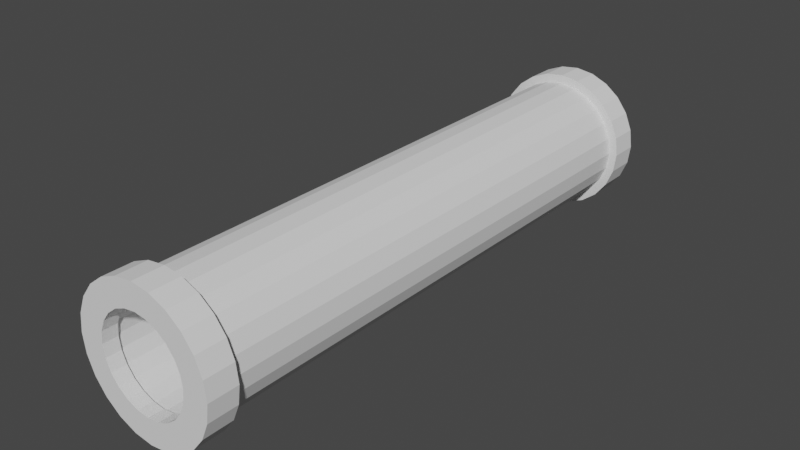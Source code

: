 # Source: pipe.blend  (saved by Blender 2.93.20; exported with 4.5.12 LTS)
import bpy
from mathutils import Matrix  # noqa: F401  (used for matrix-valued properties, if any)

bpy.ops.wm.read_factory_settings(use_empty=True)
scene = bpy.context.scene
scene.name = 'Scene'

# ---- collections
col_collection = bpy.data.collections.new('Collection'); scene.collection.children.link(col_collection)

# ---- world
world_world = bpy.data.worlds.new('World'); scene.world = world_world
world_world.use_nodes = True; world_world.node_tree.nodes.clear()
_N = world_world.node_tree.nodes; _L = world_world.node_tree.links
n0 = _N.new('ShaderNodeOutputWorld'); n0.name = 'World Output'; n0.location = (300, 300)
n1 = _N.new('ShaderNodeBackground'); n1.name = 'Background'; n1.location = (10, 300)
n1.inputs[0].default_value = (0.05088, 0.05088, 0.05088, 1.0)
_L.new(n1.outputs[0], n0.inputs[0])
n0.is_active_output = True
world_world.color = (0.05088, 0.05088, 0.05088)
world_world.use_sun_shadow = False
world_world.sun_shadow_jitter_overblur = 0.0

# ---- meshes
me_x = bpy.data.meshes.new('Цилиндр')
me_x.from_pydata([(-8.882e-16, 4.482, 2.028), (8.882e-16, -4.482, 2.028), (0.2588, 4.482, 1.994), (0.2588, -4.482, 1.994), (0.5, 4.482, 1.894), (0.5, -4.482, 1.894), (0.7071, 4.482, 1.735), (0.7071, -4.482, 1.736), (0.866, 4.482, 1.528), (0.866, -4.482, 1.528), (0.9659, 4.482, 1.287), (0.9659, -4.482, 1.287), (1.0, 4.482, 1.028), (1.0, -4.482, 1.028), (0.9659, 4.482, 0.7695), (0.9659, -4.482, 0.7696), (0.866, 4.482, 0.5284), (0.866, -4.482, 0.5284), (0.7071, 4.482, 0.3213), (0.7071, -4.482, 0.3213), (0.5, 4.482, 0.1623), (0.5, -4.482, 0.1624), (0.2588, 4.482, 0.06243), (0.2588, -4.482, 0.06248), (-8.742e-08, 4.482, 0.02836), (-8.742e-08, -4.482, 0.0284), (-0.2588, 4.482, 0.06243), (-0.2588, -4.482, 0.06248), (-0.5, 4.482, 0.1623), (-0.5, -4.482, 0.1624), (-0.7071, 4.482, 0.3213), (-0.7071, -4.482, 0.3213), (-0.866, 4.482, 0.5284), (-0.866, -4.482, 0.5284), (-0.9659, 4.482, 0.7695), (-0.9659, -4.482, 0.7696), (-1.0, 4.482, 1.028), (-1.0, -4.482, 1.028), (-0.9659, 4.482, 1.287), (-0.9659, -4.482, 1.287), (-0.866, 4.482, 1.528), (-0.866, -4.482, 1.528), (-0.7071, 4.482, 1.735), (-0.7071, -4.482, 1.736), (-0.5, 4.482, 1.894), (-0.5, -4.482, 1.894), (-0.2588, 4.482, 1.994), (-0.2588, -4.482, 1.994), (-1.878e-09, -4.482, 1.812), (0.2029, -4.482, 1.786), (0.392, -4.482, 1.707), (0.5544, -4.482, 1.583), (0.679, -4.482, 1.42), (0.7573, -4.482, 1.231), (0.784, -4.482, 1.028), (0.7573, -4.482, 0.8255), (0.679, -4.482, 0.6364), (0.5544, -4.482, 0.474), (0.392, -4.482, 0.3494), (0.2029, -4.482, 0.2711), (-7.042e-08, -4.482, 0.2444), (-0.2029, -4.482, 0.2711), (-0.392, -4.482, 0.3494), (-0.5544, -4.482, 0.474), (-0.679, -4.482, 0.6364), (-0.7573, -4.482, 0.8255), (-0.784, -4.482, 1.028), (-0.7573, -4.482, 1.231), (-0.679, -4.482, 1.42), (-0.5544, -4.482, 1.583), (-0.392, -4.482, 1.707), (-0.2029, -4.482, 1.786), (-6.007e-09, 4.482, 1.8), (0.1996, 4.482, 1.773), (0.3856, 4.482, 1.696), (0.5454, 4.482, 1.574), (0.6679, 4.482, 1.414), (0.745, 4.482, 1.228), (0.7713, 4.482, 1.028), (0.745, 4.482, 0.8287), (0.6679, 4.482, 0.6427), (0.5454, 4.482, 0.483), (0.3856, 4.482, 0.3604), (0.1996, 4.482, 0.2834), (-7.343e-08, 4.482, 0.2571), (-0.1996, 4.482, 0.2834), (-0.3856, 4.482, 0.3604), (-0.5454, 4.482, 0.483), (-0.6679, 4.482, 0.6427), (-0.745, 4.482, 0.8287), (-0.7713, 4.482, 1.028), (-0.745, 4.482, 1.228), (-0.6679, 4.482, 1.414), (-0.5454, 4.482, 1.574), (-0.3856, 4.482, 1.696), (-0.1996, 4.482, 1.773), (0.5517, -4.482, 1.585), (-8.423e-16, 4.251, 2.028), (0.2588, 4.251, 1.994), (0.5, 4.251, 1.894), (0.7071, 4.251, 1.735), (0.866, 4.251, 1.528), (0.9659, 4.251, 1.287), (1.0, 4.251, 1.028), (0.9659, 4.251, 0.7695), (0.866, 4.251, 0.5284), (0.7071, 4.251, 0.3213), (0.5, 4.251, 0.1623), (0.2588, 4.251, 0.06243), (-8.742e-08, 4.251, 0.02836), (-0.2588, 4.251, 0.06243), (-0.5, 4.251, 0.1623), (-0.7071, 4.251, 0.3213), (-0.866, 4.251, 0.5284), (-0.9659, 4.251, 0.7695), (-1.0, 4.251, 1.028), (-0.9659, 4.251, 1.287), (-0.866, 4.251, 1.528), (-0.7071, 4.251, 1.735), (-0.5, 4.251, 1.894), (-0.2588, 4.251, 1.994), (1.195e-09, 4.251, 2.166), (0.2944, 4.251, 2.127), (0.5687, 4.251, 2.013), (0.8043, 4.251, 1.833), (0.9851, 4.251, 1.597), (1.099, 4.251, 1.323), (1.137, 4.251, 1.028), (1.099, 4.251, 0.734), (0.9851, 4.251, 0.4596), (0.8043, 4.251, 0.2241), (0.5687, 4.251, 0.0433), (0.2944, 4.251, -0.07034), (-9.824e-08, 4.251, -0.1091), (-0.2944, 4.251, -0.07034), (-0.5687, 4.251, 0.0433), (-0.8043, 4.251, 0.2241), (-0.9851, 4.251, 0.4596), (-1.099, 4.251, 0.734), (-1.137, 4.251, 1.028), (-1.099, 4.251, 1.323), (-0.9851, 4.251, 1.597), (-0.8043, 4.251, 1.833), (-0.5687, 4.251, 2.013), (-0.2944, 4.251, 2.127), (1.195e-09, 4.724, 2.166), (0.2944, 4.724, 2.127), (0.5687, 4.724, 2.013), (0.8043, 4.724, 1.833), (0.9851, 4.724, 1.597), (1.099, 4.724, 1.323), (1.137, 4.724, 1.028), (1.099, 4.724, 0.734), (0.9851, 4.724, 0.4596), (0.8043, 4.724, 0.2241), (0.5687, 4.724, 0.0433), (0.2944, 4.724, -0.07034), (-9.824e-08, 4.724, -0.1091), (-0.2944, 4.724, -0.07034), (-0.5687, 4.724, 0.0433), (-0.8043, 4.724, 0.2241), (-0.9851, 4.724, 0.4596), (-1.099, 4.724, 0.734), (-1.137, 4.724, 1.028), (-1.099, 4.724, 1.323), (-0.9851, 4.724, 1.597), (-0.8043, 4.724, 1.833), (-0.5687, 4.724, 2.013), (-0.2944, 4.724, 2.127), (-1.113e-10, 4.724, 1.762), (0.1899, 4.724, 1.737), (0.3668, 4.724, 1.664), (0.5187, 4.724, 1.547), (0.6353, 4.724, 1.395), (0.7086, 4.724, 1.218), (0.7336, 4.724, 1.028), (0.7086, 4.724, 0.8385), (0.6353, 4.724, 0.6616), (0.5187, 4.724, 0.5096), (0.3668, 4.724, 0.3931), (0.1899, 4.724, 0.3198), (-6.424e-08, 4.724, 0.2948), (-0.1899, 4.724, 0.3198), (-0.3668, 4.724, 0.3931), (-0.5187, 4.724, 0.5096), (-0.6353, 4.724, 0.6616), (-0.7086, 4.724, 0.8385), (-0.7336, 4.724, 1.028), (-0.7086, 4.724, 1.218), (-0.6353, 4.724, 1.395), (-0.5187, 4.724, 1.547), (-0.3668, 4.724, 1.664), (-0.1899, 4.724, 1.737), (-1.113e-10, 4.409, 1.762), (0.1899, 4.409, 1.737), (0.3668, 4.409, 1.664), (0.5187, 4.409, 1.547), (0.6353, 4.409, 1.395), (0.7086, 4.409, 1.218), (0.7336, 4.409, 1.028), (0.7086, 4.409, 0.8385), (0.6353, 4.409, 0.6616), (0.5187, 4.409, 0.5096), (0.3668, 4.409, 0.3931), (0.1899, 4.409, 0.3198), (-6.424e-08, 4.409, 0.2948), (-0.1899, 4.409, 0.3198), (-0.3668, 4.409, 0.3931), (-0.5187, 4.409, 0.5096), (-0.6353, 4.409, 0.6616), (-0.7086, 4.409, 0.8385), (-0.7336, 4.409, 1.028), (-0.7086, 4.409, 1.218), (-0.6353, 4.409, 1.395), (-0.5187, 4.409, 1.547), (-0.3668, 4.409, 1.664), (-0.1899, 4.409, 1.737), (5.788e-10, 4.409, 1.902), (0.2261, 4.409, 1.872), (0.4368, 4.409, 1.785), (0.6178, 4.409, 1.646), (0.7566, 4.409, 1.465), (0.8439, 4.409, 1.254), (0.8737, 4.409, 1.028), (0.8439, 4.409, 0.8022), (0.7566, 4.409, 0.5915), (0.6178, 4.409, 0.4106), (0.4368, 4.409, 0.2718), (0.2261, 4.409, 0.1845), (-7.58e-08, 4.409, 0.1547), (-0.2261, 4.409, 0.1845), (-0.4368, 4.409, 0.2718), (-0.6178, 4.409, 0.4106), (-0.7566, 4.409, 0.5915), (-0.8439, 4.409, 0.8022), (-0.8737, 4.409, 1.028), (-0.8439, 4.409, 1.254), (-0.7566, 4.409, 1.465), (-0.6178, 4.409, 1.646), (-0.4368, 4.409, 1.785), (-0.2261, 4.409, 1.872), (8.234e-16, -4.155, 2.028), (0.2588, -4.155, 1.994), (0.5, -4.155, 1.894), (0.7071, -4.155, 1.736), (0.866, -4.155, 1.528), (0.9659, -4.155, 1.287), (1.0, -4.155, 1.028), (0.9659, -4.155, 0.7696), (0.866, -4.155, 0.5284), (0.7071, -4.155, 0.3213), (0.5, -4.155, 0.1624), (0.2588, -4.155, 0.06247), (-8.742e-08, -4.155, 0.0284), (-0.2588, -4.155, 0.06247), (-0.5, -4.155, 0.1624), (-0.7071, -4.155, 0.3213), (-0.866, -4.155, 0.5284), (-0.9659, -4.155, 0.7696), (-1.0, -4.155, 1.028), (-0.9659, -4.155, 1.287), (-0.866, -4.155, 1.528), (-0.7071, -4.155, 1.736), (-0.5, -4.155, 1.894), (-0.2588, -4.155, 1.994), (1.222e-09, -4.155, 2.169), (0.2952, -4.155, 2.13), (0.5703, -4.155, 2.016), (0.8065, -4.155, 1.835), (0.9878, -4.155, 1.599), (1.102, -4.155, 1.324), (1.141, -4.155, 1.028), (1.102, -4.155, 0.7332), (0.9878, -4.155, 0.4581), (0.8065, -4.155, 0.2219), (0.5703, -4.155, 0.04059), (0.2952, -4.155, -0.07336), (-9.849e-08, -4.155, -0.1122), (-0.2952, -4.155, -0.07336), (-0.5703, -4.155, 0.04059), (-0.8065, -4.155, 0.2219), (-0.9878, -4.155, 0.4581), (-1.102, -4.155, 0.7332), (-1.141, -4.155, 1.028), (-1.102, -4.155, 1.324), (-0.9878, -4.155, 1.599), (-0.8065, -4.155, 1.835), (-0.5703, -4.155, 2.016), (-0.2952, -4.155, 2.13), (1.222e-09, -4.634, 2.169), (0.2952, -4.634, 2.13), (0.5703, -4.634, 2.016), (0.8065, -4.634, 1.835), (0.9878, -4.634, 1.599), (1.102, -4.634, 1.324), (1.141, -4.634, 1.028), (1.102, -4.634, 0.7332), (0.9878, -4.634, 0.4581), (0.8065, -4.634, 0.2219), (0.5703, -4.634, 0.04059), (0.2952, -4.634, -0.07336), (-9.849e-08, -4.634, -0.1122), (-0.2952, -4.634, -0.07336), (-0.5703, -4.634, 0.04059), (-0.8065, -4.634, 0.2219), (-0.9878, -4.634, 0.4581), (-1.102, -4.634, 0.7332), (-1.141, -4.634, 1.028), (-1.102, -4.634, 1.324), (-0.9878, -4.634, 1.599), (-0.8065, -4.634, 1.835), (-0.5703, -4.634, 2.016), (-0.2952, -4.634, 2.13), (-1.239e-08, -4.634, 1.766), (0.1908, -4.634, 1.74), (0.3686, -4.634, 1.667), (0.5213, -4.634, 1.55), (0.6384, -4.634, 1.397), (0.7121, -4.634, 1.219), (0.7372, -4.634, 1.028), (0.7121, -4.634, 0.8376), (0.6384, -4.634, 0.6598), (0.5213, -4.634, 0.5071), (0.3686, -4.634, 0.39), (0.1908, -4.634, 0.3163), (-7.683e-08, -4.634, 0.2912), (-0.1908, -4.634, 0.3163), (-0.3686, -4.634, 0.39), (-0.5213, -4.634, 0.5071), (-0.6384, -4.634, 0.6598), (-0.7121, -4.634, 0.8376), (-0.7372, -4.634, 1.028), (-0.7121, -4.634, 1.219), (-0.6384, -4.634, 1.397), (-0.5213, -4.634, 1.55), (-0.3686, -4.634, 1.667), (-0.1908, -4.634, 1.74), (-1.239e-08, -4.395, 1.766), (0.1908, -4.395, 1.74), (0.3686, -4.395, 1.667), (0.5213, -4.395, 1.55), (0.6384, -4.395, 1.397), (0.7121, -4.395, 1.219), (0.7372, -4.395, 1.028), (0.7121, -4.395, 0.8376), (0.6384, -4.395, 0.6598), (0.5213, -4.395, 0.5071), (0.3686, -4.395, 0.39), (0.1908, -4.395, 0.3163), (-7.683e-08, -4.395, 0.2912), (-0.1908, -4.395, 0.3163), (-0.3686, -4.395, 0.39), (-0.5213, -4.395, 0.5071), (-0.6384, -4.395, 0.6598), (-0.7121, -4.395, 0.8376), (-0.7372, -4.395, 1.028), (-0.7121, -4.395, 1.219), (-0.6384, -4.395, 1.397), (-0.5213, -4.395, 1.55), (-0.3686, -4.395, 1.667), (-0.1908, -4.395, 1.74), (-1.101e-08, -4.395, 1.82), (0.2049, -4.395, 1.793), (0.3959, -4.395, 1.714), (0.5598, -4.395, 1.588), (0.6856, -4.395, 1.424), (0.7647, -4.395, 1.233), (0.7917, -4.395, 1.028), (0.7647, -4.395, 0.8235), (0.6856, -4.395, 0.6325), (0.5598, -4.395, 0.4686), (0.3959, -4.395, 0.3428), (0.2049, -4.395, 0.2637), (-8.022e-08, -4.395, 0.2367), (-0.2049, -4.395, 0.2637), (-0.3959, -4.395, 0.3428), (-0.5598, -4.395, 0.4686), (-0.6856, -4.395, 0.6325), (-0.7647, -4.395, 0.8235), (-0.7917, -4.395, 1.028), (-0.7647, -4.395, 1.233), (-0.6856, -4.395, 1.424), (-0.5598, -4.395, 1.588), (-0.3959, -4.395, 1.714), (-0.2049, -4.395, 1.793)], [], [(241, 1, 3, 242), (242, 3, 5, 243), (243, 5, 7, 244), (244, 7, 9, 245), (245, 9, 11, 246), (246, 11, 13, 247), (247, 13, 15, 248), (248, 15, 17, 249), (249, 17, 19, 250), (250, 19, 21, 251), (251, 21, 23, 252), (252, 23, 25, 253), (253, 25, 27, 254), (254, 27, 29, 255), (255, 29, 31, 256), (256, 31, 33, 257), (257, 33, 35, 258), (258, 35, 37, 259), (259, 37, 39, 260), (260, 39, 41, 261), (261, 41, 43, 262), (262, 43, 45, 263), (33, 31, 63, 64), (263, 45, 47, 264), (264, 47, 1, 241), (18, 20, 82, 81), (50, 49, 73, 74), (43, 41, 68, 69), (9, 7, 51, 52), (19, 17, 56, 57), (29, 27, 61, 62), (39, 37, 66, 67), (1, 47, 71, 48), (5, 3, 49, 50), (15, 13, 54, 55), (25, 23, 59, 60), (35, 33, 64, 65), (45, 43, 69, 70), (11, 9, 52, 53), (21, 19, 57, 58), (31, 29, 62, 63), (41, 39, 67, 68), (7, 5, 50, 51), (17, 15, 55, 56), (3, 1, 48, 49), (27, 25, 60, 61), (37, 35, 65, 66), (47, 45, 70, 71), (13, 11, 53, 54), (23, 21, 58, 59), (49, 48, 72, 73), (28, 30, 87, 86), (38, 40, 92, 91), (4, 6, 75, 74), (14, 16, 80, 79), (0, 2, 73, 72), (24, 26, 85, 84), (34, 36, 90, 89), (44, 46, 95, 94), (10, 12, 78, 77), (20, 22, 83, 82), (30, 32, 88, 87), (40, 42, 93, 92), (6, 8, 76, 75), (16, 18, 81, 80), (26, 28, 86, 85), (36, 38, 91, 90), (46, 0, 72, 95), (2, 4, 74, 73), (12, 14, 79, 78), (22, 24, 84, 83), (32, 34, 89, 88), (42, 44, 94, 93), (8, 10, 77, 76), (71, 70, 94, 95), (70, 69, 93, 94), (69, 68, 92, 93), (67, 66, 90, 91), (91, 92, 68, 67), (66, 65, 89, 90), (65, 64, 88, 89), (64, 63, 87, 88), (63, 62, 86, 87), (62, 61, 85, 86), (59, 58, 82, 83), (58, 57, 81, 82), (56, 55, 79, 80), (57, 56, 80, 81), (55, 54, 78, 79), (53, 52, 76, 77), (61, 60, 84, 85), (60, 59, 83, 84), (54, 53, 77, 78), (52, 51, 75, 76), (96, 50, 74, 75), (48, 71, 95, 72), (46, 120, 97, 0), (44, 119, 120, 46), (42, 118, 119, 44), (40, 117, 118, 42), (38, 116, 117, 40), (36, 115, 116, 38), (34, 114, 115, 36), (32, 113, 114, 34), (30, 112, 113, 32), (28, 111, 112, 30), (26, 110, 111, 28), (24, 109, 110, 26), (22, 108, 109, 24), (20, 107, 108, 22), (18, 106, 107, 20), (16, 105, 106, 18), (14, 104, 105, 16), (12, 103, 104, 14), (10, 102, 103, 12), (8, 101, 102, 10), (6, 100, 101, 8), (4, 99, 100, 6), (2, 98, 99, 4), (0, 97, 98, 2), (114, 138, 137, 113), (99, 123, 122, 98), (97, 121, 144, 120), (106, 130, 129, 105), (113, 137, 136, 112), (98, 122, 121, 97), (120, 144, 143, 119), (105, 129, 128, 104), (112, 136, 135, 111), (119, 143, 142, 118), (104, 128, 127, 103), (111, 135, 134, 110), (118, 142, 141, 117), (103, 127, 126, 102), (110, 134, 133, 109), (117, 141, 140, 116), (102, 126, 125, 101), (109, 133, 132, 108), (116, 140, 139, 115), (101, 125, 124, 100), (108, 132, 131, 107), (115, 139, 138, 114), (100, 124, 123, 99), (107, 131, 130, 106), (139, 163, 162, 138), (124, 148, 147, 123), (131, 155, 154, 130), (138, 162, 161, 137), (123, 147, 146, 122), (121, 145, 168, 144), (130, 154, 153, 129), (137, 161, 160, 136), (122, 146, 145, 121), (144, 168, 167, 143), (129, 153, 152, 128), (136, 160, 159, 135), (143, 167, 166, 142), (128, 152, 151, 127), (135, 159, 158, 134), (142, 166, 165, 141), (127, 151, 150, 126), (134, 158, 157, 133), (141, 165, 164, 140), (126, 150, 149, 125), (133, 157, 156, 132), (140, 164, 163, 139), (125, 149, 148, 124), (132, 156, 155, 131), (157, 181, 180, 156), (164, 188, 187, 163), (149, 173, 172, 148), (156, 180, 179, 155), (163, 187, 186, 162), (148, 172, 171, 147), (155, 179, 178, 154), (162, 186, 185, 161), (147, 171, 170, 146), (145, 169, 192, 168), (154, 178, 177, 153), (161, 185, 184, 160), (146, 170, 169, 145), (168, 192, 191, 167), (153, 177, 176, 152), (160, 184, 183, 159), (167, 191, 190, 166), (152, 176, 175, 151), (159, 183, 182, 158), (166, 190, 189, 165), (151, 175, 174, 150), (158, 182, 181, 157), (165, 189, 188, 164), (150, 174, 173, 149), (191, 215, 214, 190), (176, 200, 199, 175), (183, 207, 206, 182), (190, 214, 213, 189), (175, 199, 198, 174), (182, 206, 205, 181), (189, 213, 212, 188), (174, 198, 197, 173), (181, 205, 204, 180), (188, 212, 211, 187), (173, 197, 196, 172), (180, 204, 203, 179), (187, 211, 210, 186), (172, 196, 195, 171), (179, 203, 202, 178), (186, 210, 209, 185), (171, 195, 194, 170), (169, 193, 216, 192), (178, 202, 201, 177), (185, 209, 208, 184), (170, 194, 193, 169), (192, 216, 215, 191), (177, 201, 200, 176), (184, 208, 207, 183), (204, 228, 227, 203), (211, 235, 234, 210), (196, 220, 219, 195), (203, 227, 226, 202), (210, 234, 233, 209), (195, 219, 218, 194), (193, 217, 240, 216), (202, 226, 225, 201), (209, 233, 232, 208), (194, 218, 217, 193), (216, 240, 239, 215), (201, 225, 224, 200), (208, 232, 231, 207), (215, 239, 238, 214), (200, 224, 223, 199), (207, 231, 230, 206), (214, 238, 237, 213), (199, 223, 222, 198), (206, 230, 229, 205), (213, 237, 236, 212), (198, 222, 221, 197), (205, 229, 228, 204), (212, 236, 235, 211), (197, 221, 220, 196), (120, 264, 241, 97), (119, 263, 264, 120), (118, 262, 263, 119), (117, 261, 262, 118), (116, 260, 261, 117), (115, 259, 260, 116), (114, 258, 259, 115), (113, 257, 258, 114), (112, 256, 257, 113), (111, 255, 256, 112), (110, 254, 255, 111), (109, 253, 254, 110), (108, 252, 253, 109), (107, 251, 252, 108), (106, 250, 251, 107), (105, 249, 250, 106), (104, 248, 249, 105), (103, 247, 248, 104), (102, 246, 247, 103), (101, 245, 246, 102), (100, 244, 245, 101), (99, 243, 244, 100), (98, 242, 243, 99), (97, 241, 242, 98), (261, 260, 284, 285), (246, 245, 269, 270), (253, 252, 276, 277), (260, 259, 283, 284), (245, 244, 268, 269), (252, 251, 275, 276), (259, 258, 282, 283), (244, 243, 267, 268), (251, 250, 274, 275), (258, 257, 281, 282), (243, 242, 266, 267), (241, 264, 288, 265), (250, 249, 273, 274), (257, 256, 280, 281), (242, 241, 265, 266), (264, 263, 287, 288), (249, 248, 272, 273), (256, 255, 279, 280), (263, 262, 286, 287), (248, 247, 271, 272), (255, 254, 278, 279), (262, 261, 285, 286), (247, 246, 270, 271), (254, 253, 277, 278), (272, 271, 295, 296), (279, 278, 302, 303), (286, 285, 309, 310), (271, 270, 294, 295), (278, 277, 301, 302), (285, 284, 308, 309), (270, 269, 293, 294), (277, 276, 300, 301), (284, 283, 307, 308), (269, 268, 292, 293), (276, 275, 299, 300), (283, 282, 306, 307), (268, 267, 291, 292), (275, 274, 298, 299), (282, 281, 305, 306), (267, 266, 290, 291), (265, 288, 312, 289), (274, 273, 297, 298), (281, 280, 304, 305), (266, 265, 289, 290), (288, 287, 311, 312), (273, 272, 296, 297), (280, 279, 303, 304), (287, 286, 310, 311), (307, 306, 330, 331), (292, 291, 315, 316), (299, 298, 322, 323), (306, 305, 329, 330), (291, 290, 314, 315), (289, 312, 336, 313), (298, 297, 321, 322), (305, 304, 328, 329), (290, 289, 313, 314), (312, 311, 335, 336), (297, 296, 320, 321), (304, 303, 327, 328), (311, 310, 334, 335), (296, 295, 319, 320), (303, 302, 326, 327), (310, 309, 333, 334), (295, 294, 318, 319), (302, 301, 325, 326), (309, 308, 332, 333), (294, 293, 317, 318), (301, 300, 324, 325), (308, 307, 331, 332), (293, 292, 316, 317), (300, 299, 323, 324), (327, 326, 350, 351), (334, 333, 357, 358), (319, 318, 342, 343), (326, 325, 349, 350), (333, 332, 356, 357), (318, 317, 341, 342), (325, 324, 348, 349), (332, 331, 355, 356), (317, 316, 340, 341), (324, 323, 347, 348), (331, 330, 354, 355), (316, 315, 339, 340), (323, 322, 346, 347), (330, 329, 353, 354), (315, 314, 338, 339), (313, 336, 360, 337), (322, 321, 345, 346), (329, 328, 352, 353), (314, 313, 337, 338), (336, 335, 359, 360), (321, 320, 344, 345), (328, 327, 351, 352), (335, 334, 358, 359), (320, 319, 343, 344), (340, 339, 363, 364), (347, 346, 370, 371), (354, 353, 377, 378), (339, 338, 362, 363), (337, 360, 384, 361), (346, 345, 369, 370), (353, 352, 376, 377), (338, 337, 361, 362), (360, 359, 383, 384), (345, 344, 368, 369), (352, 351, 375, 376), (359, 358, 382, 383), (344, 343, 367, 368), (351, 350, 374, 375), (358, 357, 381, 382), (343, 342, 366, 367), (350, 349, 373, 374), (357, 356, 380, 381), (342, 341, 365, 366), (349, 348, 372, 373), (356, 355, 379, 380), (341, 340, 364, 365), (348, 347, 371, 372), (355, 354, 378, 379)])
_uv = me_x.uv_layers.new(name='UVКарта')
_uv.uv.foreach_set('vector', [1.0, 0.9818, 1.0, 1.0, 0.9583, 1.0, 0.9583, 0.9818, 0.9583, 0.9818, 0.9583, 1.0, 0.9167, 1.0, 0.9167, 0.9818, 0.9167, 0.9818, 0.9167, 1.0, 0.875, 1.0, 0.875, 0.9818, 0.875, 0.9818, 0.875, 1.0, 0.8333, 1.0, 0.8333, 0.9818, 0.8333, 0.9818, 0.8333, 1.0, 0.7917, 1.0, 0.7917, 0.9818, 0.7917, 0.9818, 0.7917, 1.0, 0.75, 1.0, 0.75, 0.9818, 0.75, 0.9818, 0.75, 1.0, 0.7083, 1.0, 0.7083, 0.9818, 0.7083, 0.9818, 0.7083, 1.0, 0.6667, 1.0, 0.6667, 0.9818, 0.6667, 0.9818, 0.6667, 1.0, 0.625, 1.0, 0.625, 0.9818, 0.625, 0.9818, 0.625, 1.0, 0.5833, 1.0, 0.5833, 0.9818, 0.5833, 0.9818, 0.5833, 1.0, 0.5417, 1.0, 0.5417, 0.9818, 0.5417, 0.9818, 0.5417, 1.0, 0.5, 1.0, 0.5, 0.9818, 0.5, 0.9818, 0.5, 1.0, 0.4583, 1.0, 0.4583, 0.9818, 0.4583, 0.9818, 0.4583, 1.0, 0.4167, 1.0, 0.4167, 0.9818, 0.4167, 0.9818, 0.4167, 1.0, 0.375, 1.0, 0.375, 0.9818, 0.375, 0.9818, 0.375, 1.0, 0.3333, 1.0, 0.3333, 0.9818, 0.3333, 0.9818, 0.3333, 1.0, 0.2917, 1.0, 0.2917, 0.9818, 0.2917, 0.9818, 0.2917, 1.0, 0.25, 1.0, 0.25, 0.9818, 0.25, 0.9818, 0.25, 1.0, 0.2083, 1.0, 0.2083, 0.9818, 0.2083, 0.9818, 0.2083, 1.0, 0.1667, 1.0, 0.1667, 0.9818, 0.1667, 0.9818, 0.1667, 1.0, 0.125, 1.0, 0.125, 0.9818, 0.125, 0.9818, 0.125, 1.0, 0.08333, 1.0, 0.08333, 0.9818, 0.3333, 1.0, 0.375, 1.0, 0.375, 1.0, 0.3333, 1.0, 0.08333, 0.9818, 0.08333, 1.0, 0.04167, 1.0, 0.04167, 0.9818, 0.04167, 0.9818, 0.04167, 1.0, -1.863e-07, 1.0, -1.863e-07, 0.9818, 0.625, 0.5, 0.5833, 0.5, 0.5833, 0.5, 0.625, 0.5, 0.9167, 1.0, 0.9583, 1.0, 0.9583, 0.5, 0.9167, 0.5, 0.125, 1.0, 0.1667, 1.0, 0.1667, 1.0, 0.125, 1.0, 0.8333, 1.0, 0.875, 1.0, 0.875, 1.0, 0.8333, 1.0, 0.625, 1.0, 0.6667, 1.0, 0.6667, 1.0, 0.625, 1.0, 0.4167, 1.0, 0.4583, 1.0, 0.4583, 1.0, 0.4167, 1.0, 0.2083, 1.0, 0.25, 1.0, 0.25, 1.0, 0.2083, 1.0, -1.863e-07, 1.0, 0.04167, 1.0, 0.04167, 1.0, -1.863e-07, 1.0, 0.9167, 1.0, 0.9583, 1.0, 0.9583, 1.0, 0.9167, 1.0, 0.7083, 1.0, 0.75, 1.0, 0.75, 1.0, 0.7083, 1.0, 0.5, 1.0, 0.5417, 1.0, 0.5417, 1.0, 0.5, 1.0, 0.2917, 1.0, 0.3333, 1.0, 0.3333, 1.0, 0.2917, 1.0, 0.08333, 1.0, 0.125, 1.0, 0.125, 1.0, 0.08333, 1.0, 0.7917, 1.0, 0.8333, 1.0, 0.8333, 1.0, 0.7917, 1.0, 0.5833, 1.0, 0.625, 1.0, 0.625, 1.0, 0.5833, 1.0, 0.375, 1.0, 0.4167, 1.0, 0.4167, 1.0, 0.375, 1.0, 0.1667, 1.0, 0.2083, 1.0, 0.2083, 1.0, 0.1667, 1.0, 0.875, 1.0, 0.9167, 1.0, 0.9167, 1.0, 0.875, 1.0, 0.6667, 1.0, 0.7083, 1.0, 0.7083, 1.0, 0.6667, 1.0, 0.9583, 1.0, 1.0, 1.0, 1.0, 1.0, 0.9583, 1.0, 0.4583, 1.0, 0.5, 1.0, 0.5, 1.0, 0.4583, 1.0, 0.25, 1.0, 0.2917, 1.0, 0.2917, 1.0, 0.25, 1.0, 0.04167, 1.0, 0.08333, 1.0, 0.08333, 1.0, 0.04167, 1.0, 0.75, 1.0, 0.7917, 1.0, 0.7917, 1.0, 0.75, 1.0, 0.5417, 1.0, 0.5833, 1.0, 0.5833, 1.0, 0.5417, 1.0, 0.9583, 1.0, 1.0, 1.0, 1.0, 0.5, 0.9583, 0.5, 0.4167, 0.5, 0.375, 0.5, 0.375, 0.5, 0.4167, 0.5, 0.2083, 0.5, 0.1667, 0.5, 0.1667, 0.5, 0.2083, 0.5, 0.9167, 0.5, 0.875, 0.5, 0.875, 0.5, 0.9167, 0.5, 0.7083, 0.5, 0.6667, 0.5, 0.6667, 0.5, 0.7083, 0.5, 1.0, 0.5, 0.9583, 0.5, 0.9583, 0.5, 1.0, 0.5, 0.5, 0.5, 0.4583, 0.5, 0.4583, 0.5, 0.5, 0.5, 0.2917, 0.5, 0.25, 0.5, 0.25, 0.5, 0.2917, 0.5, 0.08333, 0.5, 0.04167, 0.5, 0.04167, 0.5, 0.08333, 0.5, 0.7917, 0.5, 0.75, 0.5, 0.75, 0.5, 0.7917, 0.5, 0.5833, 0.5, 0.5417, 0.5, 0.5417, 0.5, 0.5833, 0.5, 0.375, 0.5, 0.3333, 0.5, 0.3333, 0.5, 0.375, 0.5, 0.1667, 0.5, 0.125, 0.5, 0.125, 0.5, 0.1667, 0.5, 0.875, 0.5, 0.8333, 0.5, 0.8333, 0.5, 0.875, 0.5, 0.6667, 0.5, 0.625, 0.5, 0.625, 0.5, 0.6667, 0.5, 0.4583, 0.5, 0.4167, 0.5, 0.4167, 0.5, 0.4583, 0.5, 0.25, 0.5, 0.2083, 0.5, 0.2083, 0.5, 0.25, 0.5, 0.04167, 0.5, -1.863e-07, 0.5, -1.863e-07, 0.5, 0.04167, 0.5, 0.9583, 0.5, 0.9167, 0.5, 0.9167, 0.5, 0.9583, 0.5, 0.75, 0.5, 0.7083, 0.5, 0.7083, 0.5, 0.75, 0.5, 0.5417, 0.5, 0.5, 0.5, 0.5, 0.5, 0.5417, 0.5, 0.3333, 0.5, 0.2917, 0.5, 0.2917, 0.5, 0.3333, 0.5, 0.125, 0.5, 0.08333, 0.5, 0.08333, 0.5, 0.125, 0.5, 0.8333, 0.5, 0.7917, 0.5, 0.7917, 0.5, 0.8333, 0.5, 0.04167, 1.0, 0.08333, 1.0, 0.08333, 0.5, 0.04167, 0.5, 0.08333, 1.0, 0.125, 1.0, 0.125, 0.5, 0.08333, 0.5, 0.125, 1.0, 0.1667, 1.0, 0.1667, 0.5, 0.125, 0.5, 0.2083, 1.0, 0.25, 1.0, 0.25, 0.5, 0.2083, 0.5, 0.0, 0.0, 0.0, 0.0, 0.0, 0.0, 0.0, 0.0, 0.25, 1.0, 0.2917, 1.0, 0.2917, 0.5, 0.25, 0.5, 0.2917, 1.0, 0.3333, 1.0, 0.3333, 0.5, 0.2917, 0.5, 0.3333, 1.0, 0.375, 1.0, 0.375, 0.5, 0.3333, 0.5, 0.375, 1.0, 0.4167, 1.0, 0.4167, 0.5, 0.375, 0.5, 0.4167, 1.0, 0.4583, 1.0, 0.4583, 0.5, 0.4167, 0.5, 0.5417, 1.0, 0.5833, 1.0, 0.5833, 0.5, 0.5417, 0.5, 0.5833, 1.0, 0.625, 1.0, 0.625, 0.5, 0.5833, 0.5, 0.6667, 1.0, 0.7083, 1.0, 0.7083, 0.5, 0.6667, 0.5, 0.625, 1.0, 0.6667, 1.0, 0.6667, 0.5, 0.625, 0.5, 0.7083, 1.0, 0.75, 1.0, 0.75, 0.5, 0.7083, 0.5, 0.7917, 1.0, 0.8333, 1.0, 0.8333, 0.5, 0.7917, 0.5, 0.4583, 1.0, 0.5, 1.0, 0.5, 0.5, 0.4583, 0.5, 0.5, 1.0, 0.5417, 1.0, 0.5417, 0.5, 0.5, 0.5, 0.75, 1.0, 0.7917, 1.0, 0.7917, 0.5, 0.75, 0.5, 0.8333, 1.0, 0.875, 1.0, 0.875, 0.5, 0.8333, 0.5, 0.0, 0.0, 0.0, 0.0, 0.0, 0.0, 0.0, 0.0, 1.0, 1.0, 0.04167, 1.0, 0.04167, 0.5, 1.0, 0.5, 0.04167, 0.5, 0.04167, 0.5129, -1.863e-07, 0.5129, -1.863e-07, 0.5, 0.08333, 0.5, 0.08333, 0.5129, 0.04167, 0.5129, 0.04167, 0.5, 0.125, 0.5, 0.125, 0.5129, 0.08333, 0.5129, 0.08333, 0.5, 0.1667, 0.5, 0.1667, 0.5129, 0.125, 0.5129, 0.125, 0.5, 0.2083, 0.5, 0.2083, 0.5129, 0.1667, 0.5129, 0.1667, 0.5, 0.25, 0.5, 0.25, 0.5129, 0.2083, 0.5129, 0.2083, 0.5, 0.2917, 0.5, 0.2917, 0.5129, 0.25, 0.5129, 0.25, 0.5, 0.3333, 0.5, 0.3333, 0.5129, 0.2917, 0.5129, 0.2917, 0.5, 0.375, 0.5, 0.375, 0.5129, 0.3333, 0.5129, 0.3333, 0.5, 0.4167, 0.5, 0.4167, 0.5129, 0.375, 0.5129, 0.375, 0.5, 0.4583, 0.5, 0.4583, 0.5129, 0.4167, 0.5129, 0.4167, 0.5, 0.5, 0.5, 0.5, 0.5129, 0.4583, 0.5129, 0.4583, 0.5, 0.5417, 0.5, 0.5417, 0.5129, 0.5, 0.5129, 0.5, 0.5, 0.5833, 0.5, 0.5833, 0.5129, 0.5417, 0.5129, 0.5417, 0.5, 0.625, 0.5, 0.625, 0.5129, 0.5833, 0.5129, 0.5833, 0.5, 0.6667, 0.5, 0.6667, 0.5129, 0.625, 0.5129, 0.625, 0.5, 0.7083, 0.5, 0.7083, 0.5129, 0.6667, 0.5129, 0.6667, 0.5, 0.75, 0.5, 0.75, 0.5129, 0.7083, 0.5129, 0.7083, 0.5, 0.7917, 0.5, 0.7917, 0.5129, 0.75, 0.5129, 0.75, 0.5, 0.8333, 0.5, 0.8333, 0.5129, 0.7917, 0.5129, 0.7917, 0.5, 0.875, 0.5, 0.875, 0.5129, 0.8333, 0.5129, 0.8333, 0.5, 0.9167, 0.5, 0.9167, 0.5129, 0.875, 0.5129, 0.875, 0.5, 0.9583, 0.5, 0.9583, 0.5129, 0.9167, 0.5129, 0.9167, 0.5, 1.0, 0.5, 1.0, 0.5129, 0.9583, 0.5129, 0.9583, 0.5, 0.2917, 0.5129, 0.2917, 0.5129, 0.3333, 0.5129, 0.3333, 0.5129, 0.9167, 0.5129, 0.9167, 0.5129, 0.9583, 0.5129, 0.9583, 0.5129, -1.863e-07, 0.5129, -1.863e-07, 0.5129, 0.04167, 0.5129, 0.04167, 0.5129, 0.625, 0.5129, 0.625, 0.5129, 0.6667, 0.5129, 0.6667, 0.5129, 0.3333, 0.5129, 0.3333, 0.5129, 0.375, 0.5129, 0.375, 0.5129, 0.9583, 0.5129, 0.9583, 0.5129, 1.0, 0.5129, 1.0, 0.5129, 0.04167, 0.5129, 0.04167, 0.5129, 0.08333, 0.5129, 0.08333, 0.5129, 0.6667, 0.5129, 0.6667, 0.5129, 0.7083, 0.5129, 0.7083, 0.5129, 0.375, 0.5129, 0.375, 0.5129, 0.4167, 0.5129, 0.4167, 0.5129, 0.08333, 0.5129, 0.08333, 0.5129, 0.125, 0.5129, 0.125, 0.5129, 0.7083, 0.5129, 0.7083, 0.5129, 0.75, 0.5129, 0.75, 0.5129, 0.4167, 0.5129, 0.4167, 0.5129, 0.4583, 0.5129, 0.4583, 0.5129, 0.125, 0.5129, 0.125, 0.5129, 0.1667, 0.5129, 0.1667, 0.5129, 0.75, 0.5129, 0.75, 0.5129, 0.7917, 0.5129, 0.7917, 0.5129, 0.4583, 0.5129, 0.4583, 0.5129, 0.5, 0.5129, 0.5, 0.5129, 0.1667, 0.5129, 0.1667, 0.5129, 0.2083, 0.5129, 0.2083, 0.5129, 0.7917, 0.5129, 0.7917, 0.5129, 0.8333, 0.5129, 0.8333, 0.5129, 0.5, 0.5129, 0.5, 0.5129, 0.5417, 0.5129, 0.5417, 0.5129, 0.2083, 0.5129, 0.2083, 0.5129, 0.25, 0.5129, 0.25, 0.5129, 0.8333, 0.5129, 0.8333, 0.5129, 0.875, 0.5129, 0.875, 0.5129, 0.5417, 0.5129, 0.5417, 0.5129, 0.5833, 0.5129, 0.5833, 0.5129, 0.25, 0.5129, 0.25, 0.5129, 0.2917, 0.5129, 0.2917, 0.5129, 0.875, 0.5129, 0.875, 0.5129, 0.9167, 0.5129, 0.9167, 0.5129, 0.5833, 0.5129, 0.5833, 0.5129, 0.625, 0.5129, 0.625, 0.5129, 0.25, 0.5129, 0.25, 0.5129, 0.2917, 0.5129, 0.2917, 0.5129, 0.875, 0.5129, 0.875, 0.5129, 0.9167, 0.5129, 0.9167, 0.5129, 0.5833, 0.5129, 0.5833, 0.5129, 0.625, 0.5129, 0.625, 0.5129, 0.2917, 0.5129, 0.2917, 0.5129, 0.3333, 0.5129, 0.3333, 0.5129, 0.9167, 0.5129, 0.9167, 0.5129, 0.9583, 0.5129, 0.9583, 0.5129, -1.863e-07, 0.5129, -1.863e-07, 0.5129, 0.04167, 0.5129, 0.04167, 0.5129, 0.625, 0.5129, 0.625, 0.5129, 0.6667, 0.5129, 0.6667, 0.5129, 0.3333, 0.5129, 0.3333, 0.5129, 0.375, 0.5129, 0.375, 0.5129, 0.9583, 0.5129, 0.9583, 0.5129, 1.0, 0.5129, 1.0, 0.5129, 0.04167, 0.5129, 0.04167, 0.5129, 0.08333, 0.5129, 0.08333, 0.5129, 0.6667, 0.5129, 0.6667, 0.5129, 0.7083, 0.5129, 0.7083, 0.5129, 0.375, 0.5129, 0.375, 0.5129, 0.4167, 0.5129, 0.4167, 0.5129, 0.08333, 0.5129, 0.08333, 0.5129, 0.125, 0.5129, 0.125, 0.5129, 0.7083, 0.5129, 0.7083, 0.5129, 0.75, 0.5129, 0.75, 0.5129, 0.4167, 0.5129, 0.4167, 0.5129, 0.4583, 0.5129, 0.4583, 0.5129, 0.125, 0.5129, 0.125, 0.5129, 0.1667, 0.5129, 0.1667, 0.5129, 0.75, 0.5129, 0.75, 0.5129, 0.7917, 0.5129, 0.7917, 0.5129, 0.4583, 0.5129, 0.4583, 0.5129, 0.5, 0.5129, 0.5, 0.5129, 0.1667, 0.5129, 0.1667, 0.5129, 0.2083, 0.5129, 0.2083, 0.5129, 0.7917, 0.5129, 0.7917, 0.5129, 0.8333, 0.5129, 0.8333, 0.5129, 0.5, 0.5129, 0.5, 0.5129, 0.5417, 0.5129, 0.5417, 0.5129, 0.2083, 0.5129, 0.2083, 0.5129, 0.25, 0.5129, 0.25, 0.5129, 0.8333, 0.5129, 0.8333, 0.5129, 0.875, 0.5129, 0.875, 0.5129, 0.5417, 0.5129, 0.5417, 0.5129, 0.5833, 0.5129, 0.5833, 0.5129, 0.5, 0.5129, 0.5, 0.5129, 0.5417, 0.5129, 0.5417, 0.5129, 0.2083, 0.5129, 0.2083, 0.5129, 0.25, 0.5129, 0.25, 0.5129, 0.8333, 0.5129, 0.8333, 0.5129, 0.875, 0.5129, 0.875, 0.5129, 0.5417, 0.5129, 0.5417, 0.5129, 0.5833, 0.5129, 0.5833, 0.5129, 0.25, 0.5129, 0.25, 0.5129, 0.2917, 0.5129, 0.2917, 0.5129, 0.875, 0.5129, 0.875, 0.5129, 0.9167, 0.5129, 0.9167, 0.5129, 0.5833, 0.5129, 0.5833, 0.5129, 0.625, 0.5129, 0.625, 0.5129, 0.2917, 0.5129, 0.2917, 0.5129, 0.3333, 0.5129, 0.3333, 0.5129, 0.9167, 0.5129, 0.9167, 0.5129, 0.9583, 0.5129, 0.9583, 0.5129, -1.863e-07, 0.5129, -1.863e-07, 0.5129, 0.04167, 0.5129, 0.04167, 0.5129, 0.625, 0.5129, 0.625, 0.5129, 0.6667, 0.5129, 0.6667, 0.5129, 0.3333, 0.5129, 0.3333, 0.5129, 0.375, 0.5129, 0.375, 0.5129, 0.9583, 0.5129, 0.9583, 0.5129, 1.0, 0.5129, 1.0, 0.5129, 0.04167, 0.5129, 0.04167, 0.5129, 0.08333, 0.5129, 0.08333, 0.5129, 0.6667, 0.5129, 0.6667, 0.5129, 0.7083, 0.5129, 0.7083, 0.5129, 0.375, 0.5129, 0.375, 0.5129, 0.4167, 0.5129, 0.4167, 0.5129, 0.08333, 0.5129, 0.08333, 0.5129, 0.125, 0.5129, 0.125, 0.5129, 0.7083, 0.5129, 0.7083, 0.5129, 0.75, 0.5129, 0.75, 0.5129, 0.4167, 0.5129, 0.4167, 0.5129, 0.4583, 0.5129, 0.4583, 0.5129, 0.125, 0.5129, 0.125, 0.5129, 0.1667, 0.5129, 0.1667, 0.5129, 0.75, 0.5129, 0.75, 0.5129, 0.7917, 0.5129, 0.7917, 0.5129, 0.4583, 0.5129, 0.4583, 0.5129, 0.5, 0.5129, 0.5, 0.5129, 0.1667, 0.5129, 0.1667, 0.5129, 0.2083, 0.5129, 0.2083, 0.5129, 0.7917, 0.5129, 0.7917, 0.5129, 0.8333, 0.5129, 0.8333, 0.5129, 0.08333, 0.5129, 0.08333, 0.5129, 0.125, 0.5129, 0.125, 0.5129, 0.7083, 0.5129, 0.7083, 0.5129, 0.75, 0.5129, 0.75, 0.5129, 0.4167, 0.5129, 0.4167, 0.5129, 0.4583, 0.5129, 0.4583, 0.5129, 0.125, 0.5129, 0.125, 0.5129, 0.1667, 0.5129, 0.1667, 0.5129, 0.75, 0.5129, 0.75, 0.5129, 0.7917, 0.5129, 0.7917, 0.5129, 0.4583, 0.5129, 0.4583, 0.5129, 0.5, 0.5129, 0.5, 0.5129, 0.1667, 0.5129, 0.1667, 0.5129, 0.2083, 0.5129, 0.2083, 0.5129, 0.7917, 0.5129, 0.7917, 0.5129, 0.8333, 0.5129, 0.8333, 0.5129, 0.5, 0.5129, 0.5, 0.5129, 0.5417, 0.5129, 0.5417, 0.5129, 0.2083, 0.5129, 0.2083, 0.5129, 0.25, 0.5129, 0.25, 0.5129, 0.8333, 0.5129, 0.8333, 0.5129, 0.875, 0.5129, 0.875, 0.5129, 0.5417, 0.5129, 0.5417, 0.5129, 0.5833, 0.5129, 0.5833, 0.5129, 0.25, 0.5129, 0.25, 0.5129, 0.2917, 0.5129, 0.2917, 0.5129, 0.875, 0.5129, 0.875, 0.5129, 0.9167, 0.5129, 0.9167, 0.5129, 0.5833, 0.5129, 0.5833, 0.5129, 0.625, 0.5129, 0.625, 0.5129, 0.2917, 0.5129, 0.2917, 0.5129, 0.3333, 0.5129, 0.3333, 0.5129, 0.9167, 0.5129, 0.9167, 0.5129, 0.9583, 0.5129, 0.9583, 0.5129, -1.863e-07, 0.5129, -1.863e-07, 0.5129, 0.04167, 0.5129, 0.04167, 0.5129, 0.625, 0.5129, 0.625, 0.5129, 0.6667, 0.5129, 0.6667, 0.5129, 0.3333, 0.5129, 0.3333, 0.5129, 0.375, 0.5129, 0.375, 0.5129, 0.9583, 0.5129, 0.9583, 0.5129, 1.0, 0.5129, 1.0, 0.5129, 0.04167, 0.5129, 0.04167, 0.5129, 0.08333, 0.5129, 0.08333, 0.5129, 0.6667, 0.5129, 0.6667, 0.5129, 0.7083, 0.5129, 0.7083, 0.5129, 0.375, 0.5129, 0.375, 0.5129, 0.4167, 0.5129, 0.4167, 0.5129, 0.5417, 0.5129, 0.5417, 0.5129, 0.5833, 0.5129, 0.5833, 0.5129, 0.25, 0.5129, 0.25, 0.5129, 0.2917, 0.5129, 0.2917, 0.5129, 0.875, 0.5129, 0.875, 0.5129, 0.9167, 0.5129, 0.9167, 0.5129, 0.5833, 0.5129, 0.5833, 0.5129, 0.625, 0.5129, 0.625, 0.5129, 0.2917, 0.5129, 0.2917, 0.5129, 0.3333, 0.5129, 0.3333, 0.5129, 0.9167, 0.5129, 0.9167, 0.5129, 0.9583, 0.5129, 0.9583, 0.5129, -1.863e-07, 0.5129, -1.863e-07, 0.5129, 0.04167, 0.5129, 0.04167, 0.5129, 0.625, 0.5129, 0.625, 0.5129, 0.6667, 0.5129, 0.6667, 0.5129, 0.3333, 0.5129, 0.3333, 0.5129, 0.375, 0.5129, 0.375, 0.5129, 0.9583, 0.5129, 0.9583, 0.5129, 1.0, 0.5129, 1.0, 0.5129, 0.04167, 0.5129, 0.04167, 0.5129, 0.08333, 0.5129, 0.08333, 0.5129, 0.6667, 0.5129, 0.6667, 0.5129, 0.7083, 0.5129, 0.7083, 0.5129, 0.375, 0.5129, 0.375, 0.5129, 0.4167, 0.5129, 0.4167, 0.5129, 0.08333, 0.5129, 0.08333, 0.5129, 0.125, 0.5129, 0.125, 0.5129, 0.7083, 0.5129, 0.7083, 0.5129, 0.75, 0.5129, 0.75, 0.5129, 0.4167, 0.5129, 0.4167, 0.5129, 0.4583, 0.5129, 0.4583, 0.5129, 0.125, 0.5129, 0.125, 0.5129, 0.1667, 0.5129, 0.1667, 0.5129, 0.75, 0.5129, 0.75, 0.5129, 0.7917, 0.5129, 0.7917, 0.5129, 0.4583, 0.5129, 0.4583, 0.5129, 0.5, 0.5129, 0.5, 0.5129, 0.1667, 0.5129, 0.1667, 0.5129, 0.2083, 0.5129, 0.2083, 0.5129, 0.7917, 0.5129, 0.7917, 0.5129, 0.8333, 0.5129, 0.8333, 0.5129, 0.5, 0.5129, 0.5, 0.5129, 0.5417, 0.5129, 0.5417, 0.5129, 0.2083, 0.5129, 0.2083, 0.5129, 0.25, 0.5129, 0.25, 0.5129, 0.8333, 0.5129, 0.8333, 0.5129, 0.875, 0.5129, 0.875, 0.5129, 0.04167, 0.5129, 0.04167, 0.9818, -1.863e-07, 0.9818, -1.863e-07, 0.5129, 0.08333, 0.5129, 0.08333, 0.9818, 0.04167, 0.9818, 0.04167, 0.5129, 0.125, 0.5129, 0.125, 0.9818, 0.08333, 0.9818, 0.08333, 0.5129, 0.1667, 0.5129, 0.1667, 0.9818, 0.125, 0.9818, 0.125, 0.5129, 0.2083, 0.5129, 0.2083, 0.9818, 0.1667, 0.9818, 0.1667, 0.5129, 0.25, 0.5129, 0.25, 0.9818, 0.2083, 0.9818, 0.2083, 0.5129, 0.2917, 0.5129, 0.2917, 0.9818, 0.25, 0.9818, 0.25, 0.5129, 0.3333, 0.5129, 0.3333, 0.9818, 0.2917, 0.9818, 0.2917, 0.5129, 0.375, 0.5129, 0.375, 0.9818, 0.3333, 0.9818, 0.3333, 0.5129, 0.4167, 0.5129, 0.4167, 0.9818, 0.375, 0.9818, 0.375, 0.5129, 0.4583, 0.5129, 0.4583, 0.9818, 0.4167, 0.9818, 0.4167, 0.5129, 0.5, 0.5129, 0.5, 0.9818, 0.4583, 0.9818, 0.4583, 0.5129, 0.5417, 0.5129, 0.5417, 0.9818, 0.5, 0.9818, 0.5, 0.5129, 0.5833, 0.5129, 0.5833, 0.9818, 0.5417, 0.9818, 0.5417, 0.5129, 0.625, 0.5129, 0.625, 0.9818, 0.5833, 0.9818, 0.5833, 0.5129, 0.6667, 0.5129, 0.6667, 0.9818, 0.625, 0.9818, 0.625, 0.5129, 0.7083, 0.5129, 0.7083, 0.9818, 0.6667, 0.9818, 0.6667, 0.5129, 0.75, 0.5129, 0.75, 0.9818, 0.7083, 0.9818, 0.7083, 0.5129, 0.7917, 0.5129, 0.7917, 0.9818, 0.75, 0.9818, 0.75, 0.5129, 0.8333, 0.5129, 0.8333, 0.9818, 0.7917, 0.9818, 0.7917, 0.5129, 0.875, 0.5129, 0.875, 0.9818, 0.8333, 0.9818, 0.8333, 0.5129, 0.9167, 0.5129, 0.9167, 0.9818, 0.875, 0.9818, 0.875, 0.5129, 0.9583, 0.5129, 0.9583, 0.9818, 0.9167, 0.9818, 0.9167, 0.5129, 1.0, 0.5129, 1.0, 0.9818, 0.9583, 0.9818, 0.9583, 0.5129, 0.1667, 0.9818, 0.2083, 0.9818, 0.2083, 0.9818, 0.1667, 0.9818, 0.7917, 0.9818, 0.8333, 0.9818, 0.8333, 0.9818, 0.7917, 0.9818, 0.5, 0.9818, 0.5417, 0.9818, 0.5417, 0.9818, 0.5, 0.9818, 0.2083, 0.9818, 0.25, 0.9818, 0.25, 0.9818, 0.2083, 0.9818, 0.8333, 0.9818, 0.875, 0.9818, 0.875, 0.9818, 0.8333, 0.9818, 0.5417, 0.9818, 0.5833, 0.9818, 0.5833, 0.9818, 0.5417, 0.9818, 0.25, 0.9818, 0.2917, 0.9818, 0.2917, 0.9818, 0.25, 0.9818, 0.875, 0.9818, 0.9167, 0.9818, 0.9167, 0.9818, 0.875, 0.9818, 0.5833, 0.9818, 0.625, 0.9818, 0.625, 0.9818, 0.5833, 0.9818, 0.2917, 0.9818, 0.3333, 0.9818, 0.3333, 0.9818, 0.2917, 0.9818, 0.9167, 0.9818, 0.9583, 0.9818, 0.9583, 0.9818, 0.9167, 0.9818, -1.863e-07, 0.9818, 0.04167, 0.9818, 0.04167, 0.9818, -1.863e-07, 0.9818, 0.625, 0.9818, 0.6667, 0.9818, 0.6667, 0.9818, 0.625, 0.9818, 0.3333, 0.9818, 0.375, 0.9818, 0.375, 0.9818, 0.3333, 0.9818, 0.9583, 0.9818, 1.0, 0.9818, 1.0, 0.9818, 0.9583, 0.9818, 0.04167, 0.9818, 0.08333, 0.9818, 0.08333, 0.9818, 0.04167, 0.9818, 0.6667, 0.9818, 0.7083, 0.9818, 0.7083, 0.9818, 0.6667, 0.9818, 0.375, 0.9818, 0.4167, 0.9818, 0.4167, 0.9818, 0.375, 0.9818, 0.08333, 0.9818, 0.125, 0.9818, 0.125, 0.9818, 0.08333, 0.9818, 0.7083, 0.9818, 0.75, 0.9818, 0.75, 0.9818, 0.7083, 0.9818, 0.4167, 0.9818, 0.4583, 0.9818, 0.4583, 0.9818, 0.4167, 0.9818, 0.125, 0.9818, 0.1667, 0.9818, 0.1667, 0.9818, 0.125, 0.9818, 0.75, 0.9818, 0.7917, 0.9818, 0.7917, 0.9818, 0.75, 0.9818, 0.4583, 0.9818, 0.5, 0.9818, 0.5, 0.9818, 0.4583, 0.9818, 0.7083, 0.9818, 0.75, 0.9818, 0.75, 0.9818, 0.7083, 0.9818, 0.4167, 0.9818, 0.4583, 0.9818, 0.4583, 0.9818, 0.4167, 0.9818, 0.125, 0.9818, 0.1667, 0.9818, 0.1667, 0.9818, 0.125, 0.9818, 0.75, 0.9818, 0.7917, 0.9818, 0.7917, 0.9818, 0.75, 0.9818, 0.4583, 0.9818, 0.5, 0.9818, 0.5, 0.9818, 0.4583, 0.9818, 0.1667, 0.9818, 0.2083, 0.9818, 0.2083, 0.9818, 0.1667, 0.9818, 0.7917, 0.9818, 0.8333, 0.9818, 0.8333, 0.9818, 0.7917, 0.9818, 0.5, 0.9818, 0.5417, 0.9818, 0.5417, 0.9818, 0.5, 0.9818, 0.2083, 0.9818, 0.25, 0.9818, 0.25, 0.9818, 0.2083, 0.9818, 0.8333, 0.9818, 0.875, 0.9818, 0.875, 0.9818, 0.8333, 0.9818, 0.5417, 0.9818, 0.5833, 0.9818, 0.5833, 0.9818, 0.5417, 0.9818, 0.25, 0.9818, 0.2917, 0.9818, 0.2917, 0.9818, 0.25, 0.9818, 0.875, 0.9818, 0.9167, 0.9818, 0.9167, 0.9818, 0.875, 0.9818, 0.5833, 0.9818, 0.625, 0.9818, 0.625, 0.9818, 0.5833, 0.9818, 0.2917, 0.9818, 0.3333, 0.9818, 0.3333, 0.9818, 0.2917, 0.9818, 0.9167, 0.9818, 0.9583, 0.9818, 0.9583, 0.9818, 0.9167, 0.9818, -1.863e-07, 0.9818, 0.04167, 0.9818, 0.04167, 0.9818, -1.863e-07, 0.9818, 0.625, 0.9818, 0.6667, 0.9818, 0.6667, 0.9818, 0.625, 0.9818, 0.3333, 0.9818, 0.375, 0.9818, 0.375, 0.9818, 0.3333, 0.9818, 0.9583, 0.9818, 1.0, 0.9818, 1.0, 0.9818, 0.9583, 0.9818, 0.04167, 0.9818, 0.08333, 0.9818, 0.08333, 0.9818, 0.04167, 0.9818, 0.6667, 0.9818, 0.7083, 0.9818, 0.7083, 0.9818, 0.6667, 0.9818, 0.375, 0.9818, 0.4167, 0.9818, 0.4167, 0.9818, 0.375, 0.9818, 0.08333, 0.9818, 0.125, 0.9818, 0.125, 0.9818, 0.08333, 0.9818, 0.25, 0.9818, 0.2917, 0.9818, 0.2917, 0.9818, 0.25, 0.9818, 0.875, 0.9818, 0.9167, 0.9818, 0.9167, 0.9818, 0.875, 0.9818, 0.5833, 0.9818, 0.625, 0.9818, 0.625, 0.9818, 0.5833, 0.9818, 0.2917, 0.9818, 0.3333, 0.9818, 0.3333, 0.9818, 0.2917, 0.9818, 0.9167, 0.9818, 0.9583, 0.9818, 0.9583, 0.9818, 0.9167, 0.9818, -1.863e-07, 0.9818, 0.04167, 0.9818, 0.04167, 0.9818, -1.863e-07, 0.9818, 0.625, 0.9818, 0.6667, 0.9818, 0.6667, 0.9818, 0.625, 0.9818, 0.3333, 0.9818, 0.375, 0.9818, 0.375, 0.9818, 0.3333, 0.9818, 0.9583, 0.9818, 1.0, 0.9818, 1.0, 0.9818, 0.9583, 0.9818, 0.04167, 0.9818, 0.08333, 0.9818, 0.08333, 0.9818, 0.04167, 0.9818, 0.6667, 0.9818, 0.7083, 0.9818, 0.7083, 0.9818, 0.6667, 0.9818, 0.375, 0.9818, 0.4167, 0.9818, 0.4167, 0.9818, 0.375, 0.9818, 0.08333, 0.9818, 0.125, 0.9818, 0.125, 0.9818, 0.08333, 0.9818, 0.7083, 0.9818, 0.75, 0.9818, 0.75, 0.9818, 0.7083, 0.9818, 0.4167, 0.9818, 0.4583, 0.9818, 0.4583, 0.9818, 0.4167, 0.9818, 0.125, 0.9818, 0.1667, 0.9818, 0.1667, 0.9818, 0.125, 0.9818, 0.75, 0.9818, 0.7917, 0.9818, 0.7917, 0.9818, 0.75, 0.9818, 0.4583, 0.9818, 0.5, 0.9818, 0.5, 0.9818, 0.4583, 0.9818, 0.1667, 0.9818, 0.2083, 0.9818, 0.2083, 0.9818, 0.1667, 0.9818, 0.7917, 0.9818, 0.8333, 0.9818, 0.8333, 0.9818, 0.7917, 0.9818, 0.5, 0.9818, 0.5417, 0.9818, 0.5417, 0.9818, 0.5, 0.9818, 0.2083, 0.9818, 0.25, 0.9818, 0.25, 0.9818, 0.2083, 0.9818, 0.8333, 0.9818, 0.875, 0.9818, 0.875, 0.9818, 0.8333, 0.9818, 0.5417, 0.9818, 0.5833, 0.9818, 0.5833, 0.9818, 0.5417, 0.9818, 0.4167, 0.9818, 0.4583, 0.9818, 0.4583, 0.9818, 0.4167, 0.9818, 0.125, 0.9818, 0.1667, 0.9818, 0.1667, 0.9818, 0.125, 0.9818, 0.75, 0.9818, 0.7917, 0.9818, 0.7917, 0.9818, 0.75, 0.9818, 0.4583, 0.9818, 0.5, 0.9818, 0.5, 0.9818, 0.4583, 0.9818, 0.1667, 0.9818, 0.2083, 0.9818, 0.2083, 0.9818, 0.1667, 0.9818, 0.7917, 0.9818, 0.8333, 0.9818, 0.8333, 0.9818, 0.7917, 0.9818, 0.5, 0.9818, 0.5417, 0.9818, 0.5417, 0.9818, 0.5, 0.9818, 0.2083, 0.9818, 0.25, 0.9818, 0.25, 0.9818, 0.2083, 0.9818, 0.8333, 0.9818, 0.875, 0.9818, 0.875, 0.9818, 0.8333, 0.9818, 0.5417, 0.9818, 0.5833, 0.9818, 0.5833, 0.9818, 0.5417, 0.9818, 0.25, 0.9818, 0.2917, 0.9818, 0.2917, 0.9818, 0.25, 0.9818, 0.875, 0.9818, 0.9167, 0.9818, 0.9167, 0.9818, 0.875, 0.9818, 0.5833, 0.9818, 0.625, 0.9818, 0.625, 0.9818, 0.5833, 0.9818, 0.2917, 0.9818, 0.3333, 0.9818, 0.3333, 0.9818, 0.2917, 0.9818, 0.9167, 0.9818, 0.9583, 0.9818, 0.9583, 0.9818, 0.9167, 0.9818, -1.863e-07, 0.9818, 0.04167, 0.9818, 0.04167, 0.9818, -1.863e-07, 0.9818, 0.625, 0.9818, 0.6667, 0.9818, 0.6667, 0.9818, 0.625, 0.9818, 0.3333, 0.9818, 0.375, 0.9818, 0.375, 0.9818, 0.3333, 0.9818, 0.9583, 0.9818, 1.0, 0.9818, 1.0, 0.9818, 0.9583, 0.9818, 0.04167, 0.9818, 0.08333, 0.9818, 0.08333, 0.9818, 0.04167, 0.9818, 0.6667, 0.9818, 0.7083, 0.9818, 0.7083, 0.9818, 0.6667, 0.9818, 0.375, 0.9818, 0.4167, 0.9818, 0.4167, 0.9818, 0.375, 0.9818, 0.08333, 0.9818, 0.125, 0.9818, 0.125, 0.9818, 0.08333, 0.9818, 0.7083, 0.9818, 0.75, 0.9818, 0.75, 0.9818, 0.7083, 0.9818, 0.875, 0.9818, 0.9167, 0.9818, 0.9167, 0.9818, 0.875, 0.9818, 0.5833, 0.9818, 0.625, 0.9818, 0.625, 0.9818, 0.5833, 0.9818, 0.2917, 0.9818, 0.3333, 0.9818, 0.3333, 0.9818, 0.2917, 0.9818, 0.9167, 0.9818, 0.9583, 0.9818, 0.9583, 0.9818, 0.9167, 0.9818, -1.863e-07, 0.9818, 0.04167, 0.9818, 0.04167, 0.9818, -1.863e-07, 0.9818, 0.625, 0.9818, 0.6667, 0.9818, 0.6667, 0.9818, 0.625, 0.9818, 0.3333, 0.9818, 0.375, 0.9818, 0.375, 0.9818, 0.3333, 0.9818, 0.9583, 0.9818, 1.0, 0.9818, 1.0, 0.9818, 0.9583, 0.9818, 0.04167, 0.9818, 0.08333, 0.9818, 0.08333, 0.9818, 0.04167, 0.9818, 0.6667, 0.9818, 0.7083, 0.9818, 0.7083, 0.9818, 0.6667, 0.9818, 0.375, 0.9818, 0.4167, 0.9818, 0.4167, 0.9818, 0.375, 0.9818, 0.08333, 0.9818, 0.125, 0.9818, 0.125, 0.9818, 0.08333, 0.9818, 0.7083, 0.9818, 0.75, 0.9818, 0.75, 0.9818, 0.7083, 0.9818, 0.4167, 0.9818, 0.4583, 0.9818, 0.4583, 0.9818, 0.4167, 0.9818, 0.125, 0.9818, 0.1667, 0.9818, 0.1667, 0.9818, 0.125, 0.9818, 0.75, 0.9818, 0.7917, 0.9818, 0.7917, 0.9818, 0.75, 0.9818, 0.4583, 0.9818, 0.5, 0.9818, 0.5, 0.9818, 0.4583, 0.9818, 0.1667, 0.9818, 0.2083, 0.9818, 0.2083, 0.9818, 0.1667, 0.9818, 0.7917, 0.9818, 0.8333, 0.9818, 0.8333, 0.9818, 0.7917, 0.9818, 0.5, 0.9818, 0.5417, 0.9818, 0.5417, 0.9818, 0.5, 0.9818, 0.2083, 0.9818, 0.25, 0.9818, 0.25, 0.9818, 0.2083, 0.9818, 0.8333, 0.9818, 0.875, 0.9818, 0.875, 0.9818, 0.8333, 0.9818, 0.5417, 0.9818, 0.5833, 0.9818, 0.5833, 0.9818, 0.5417, 0.9818, 0.25, 0.9818, 0.2917, 0.9818, 0.2917, 0.9818, 0.25, 0.9818])
me_x.use_remesh_fix_poles = True
me_x.use_remesh_preserve_attributes = False
me_x.update()

# ---- objects
ob_x = bpy.data.objects.new('Цилиндр', me_x)

# ---- transforms, parenting, visibility, modifiers, constraints
ob_x.location = (0.0, 0.0, 0.0)

# ---- collection membership
col_collection.objects.link(ob_x)

# ---- scene / render settings (as saved in the file)
scene.frame_start = 1; scene.frame_end = 250; scene.frame_set(1)
scene.render.engine = 'BLENDER_EEVEE_NEXT'
scene.cycles.use_denoising = False
scene.cycles.samples = 128
scene.cycles.sampling_pattern = 'TABULATED_SOBOL'
scene.cycles.use_adaptive_sampling = False
scene.cycles.use_light_tree = False
scene.view_settings.view_transform = 'Filmic'
bpy.context.view_layer.update()

# ---- added for rendering (the .blend has no active camera and no usable light): camera, sun
cam_auto = bpy.data.cameras.new('AutoCamera')
cam_auto.lens = 50.0
cam_auto.sensor_width = 36.0
cam_auto.clip_end = 1000.0
ob_auto_camera = bpy.data.objects.new('AutoCamera', cam_auto)
scene.collection.objects.link(ob_auto_camera)
ob_auto_camera.location = (9.15862, -10.945, 8.3553)
ob_auto_camera.rotation_euler = (1.09748, -7.21219e-08, 0.694738)
scene.camera = ob_auto_camera
light_auto_sun = bpy.data.lights.new('AutoSun', 'SUN')
light_auto_sun.energy = 3.0
light_auto_sun.angle = 0.0523599
ob_auto_sun = bpy.data.objects.new('AutoSun', light_auto_sun)
scene.collection.objects.link(ob_auto_sun)
ob_auto_sun.rotation_euler = (0.872665, 0.174533, 0.523599)
bpy.context.view_layer.update()
